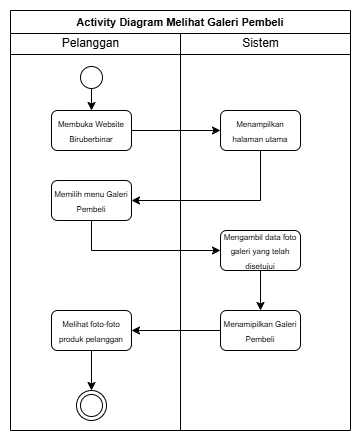

The diagram above was exported from draw.io. Its source (the exported page's mxGraphModel, read from the mxfile embedded in the PNG):
<mxGraphModel dx="732" dy="666" grid="1" gridSize="10" guides="1" tooltips="1" connect="1" arrows="1" fold="1" page="1" pageScale="1" pageWidth="827" pageHeight="1169" math="0" shadow="0">
  <root>
    <mxCell id="oW7yIDMes40avbMT7Ky7-0" />
    <mxCell id="oW7yIDMes40avbMT7Ky7-1" parent="oW7yIDMes40avbMT7Ky7-0" />
    <mxCell id="oW7yIDMes40avbMT7Ky7-2" parent="oW7yIDMes40avbMT7Ky7-1" style="swimlane;whiteSpace=wrap;html=1;" value="&lt;font style=&quot;font-size: 11px;&quot;&gt;Activity Diagram Melihat Galeri Pembeli&lt;/font&gt;" vertex="1">
      <mxGeometry height="420" width="340" x="30" y="20" as="geometry" />
    </mxCell>
    <mxCell id="oW7yIDMes40avbMT7Ky7-3" parent="oW7yIDMes40avbMT7Ky7-2" style="line;html=1;strokeWidth=1;align=left;verticalAlign=middle;spacingTop=-1;spacingLeft=3;spacingRight=3;rotatable=0;labelPosition=right;points=[];portConstraint=eastwest;" value="" vertex="1">
      <mxGeometry height="8" width="340" y="40" as="geometry" />
    </mxCell>
    <mxCell id="oW7yIDMes40avbMT7Ky7-4" edge="1" parent="oW7yIDMes40avbMT7Ky7-2" source="oW7yIDMes40avbMT7Ky7-5" style="edgeStyle=orthogonalEdgeStyle;rounded=0;orthogonalLoop=1;jettySize=auto;html=1;exitX=0.5;exitY=1;exitDx=0;exitDy=0;" target="oW7yIDMes40avbMT7Ky7-13">
      <mxGeometry relative="1" as="geometry" />
    </mxCell>
    <mxCell id="oW7yIDMes40avbMT7Ky7-5" parent="oW7yIDMes40avbMT7Ky7-2" style="ellipse;blackSpace=wrap;html=1;aspect=fixed;" value="" vertex="1">
      <mxGeometry height="22" width="22" x="70" y="56" as="geometry" />
    </mxCell>
    <mxCell id="oW7yIDMes40avbMT7Ky7-6" parent="oW7yIDMes40avbMT7Ky7-2" style="text;html=1;align=center;verticalAlign=middle;resizable=0;points=[];autosize=1;strokeColor=none;fillColor=none;" value="Pelanggan" vertex="1">
      <mxGeometry height="30" width="80" x="40" y="18" as="geometry" />
    </mxCell>
    <mxCell id="oW7yIDMes40avbMT7Ky7-7" parent="oW7yIDMes40avbMT7Ky7-2" style="text;html=1;align=center;verticalAlign=middle;resizable=0;points=[];autosize=1;strokeColor=none;fillColor=none;" value="Sistem" vertex="1">
      <mxGeometry height="30" width="60" x="220" y="18" as="geometry" />
    </mxCell>
    <mxCell id="oW7yIDMes40avbMT7Ky7-8" edge="1" parent="oW7yIDMes40avbMT7Ky7-2" style="endArrow=none;html=1;rounded=0;entryX=0.5;entryY=1;entryDx=0;entryDy=0;" target="oW7yIDMes40avbMT7Ky7-2" value="">
      <mxGeometry height="50" relative="1" width="50" as="geometry">
        <mxPoint x="170" y="23" as="sourcePoint" />
        <mxPoint x="170" y="423" as="targetPoint" />
      </mxGeometry>
    </mxCell>
    <mxCell id="oW7yIDMes40avbMT7Ky7-9" parent="oW7yIDMes40avbMT7Ky7-2" style="ellipse;shape=doubleEllipse;whiteSpace=wrap;html=1;aspect=fixed;" value="" vertex="1">
      <mxGeometry height="30" width="30" x="66" y="380" as="geometry" />
    </mxCell>
    <mxCell id="oW7yIDMes40avbMT7Ky7-10" edge="1" parent="oW7yIDMes40avbMT7Ky7-2" source="oW7yIDMes40avbMT7Ky7-11" style="edgeStyle=orthogonalEdgeStyle;rounded=0;orthogonalLoop=1;jettySize=auto;html=1;entryX=1;entryY=0.5;entryDx=0;entryDy=0;exitX=0.5;exitY=1;exitDx=0;exitDy=0;" target="oW7yIDMes40avbMT7Ky7-15">
      <mxGeometry relative="1" as="geometry" />
    </mxCell>
    <mxCell id="oW7yIDMes40avbMT7Ky7-11" parent="oW7yIDMes40avbMT7Ky7-2" style="rounded=1;whiteSpace=wrap;html=1;" value="&lt;font style=&quot;font-size: 8px;&quot;&gt;Menampilkan halaman utama&lt;/font&gt;" vertex="1">
      <mxGeometry height="40" width="80" x="210" y="100" as="geometry" />
    </mxCell>
    <mxCell id="oW7yIDMes40avbMT7Ky7-12" edge="1" parent="oW7yIDMes40avbMT7Ky7-2" source="oW7yIDMes40avbMT7Ky7-13" style="edgeStyle=orthogonalEdgeStyle;rounded=0;orthogonalLoop=1;jettySize=auto;html=1;entryX=0;entryY=0.5;entryDx=0;entryDy=0;" target="oW7yIDMes40avbMT7Ky7-11">
      <mxGeometry relative="1" as="geometry" />
    </mxCell>
    <mxCell id="oW7yIDMes40avbMT7Ky7-13" parent="oW7yIDMes40avbMT7Ky7-2" style="rounded=1;whiteSpace=wrap;html=1;" value="&lt;font style=&quot;font-size: 8px;&quot;&gt;Membuka Website Biruberbinar&lt;/font&gt;" vertex="1">
      <mxGeometry height="40" width="80" x="41" y="100" as="geometry" />
    </mxCell>
    <mxCell id="oW7yIDMes40avbMT7Ky7-14" edge="1" parent="oW7yIDMes40avbMT7Ky7-2" source="oW7yIDMes40avbMT7Ky7-15" style="edgeStyle=orthogonalEdgeStyle;rounded=0;orthogonalLoop=1;jettySize=auto;html=1;entryX=0;entryY=0.5;entryDx=0;entryDy=0;exitX=0.5;exitY=1;exitDx=0;exitDy=0;" target="oW7yIDMes40avbMT7Ky7-17">
      <mxGeometry relative="1" as="geometry" />
    </mxCell>
    <mxCell id="oW7yIDMes40avbMT7Ky7-15" parent="oW7yIDMes40avbMT7Ky7-2" style="rounded=1;whiteSpace=wrap;html=1;" value="&lt;font style=&quot;font-size: 8px;&quot;&gt;Memilih menu Galeri Pembeli&lt;/font&gt;" vertex="1">
      <mxGeometry height="40" width="80" x="41" y="170" as="geometry" />
    </mxCell>
    <mxCell id="oW7yIDMes40avbMT7Ky7-16" edge="1" parent="oW7yIDMes40avbMT7Ky7-2" source="oW7yIDMes40avbMT7Ky7-17" style="edgeStyle=orthogonalEdgeStyle;rounded=0;orthogonalLoop=1;jettySize=auto;html=1;exitX=0.5;exitY=1;exitDx=0;exitDy=0;" target="oW7yIDMes40avbMT7Ky7-19">
      <mxGeometry relative="1" as="geometry" />
    </mxCell>
    <mxCell id="oW7yIDMes40avbMT7Ky7-17" parent="oW7yIDMes40avbMT7Ky7-2" style="rounded=1;whiteSpace=wrap;html=1;" value="&lt;font style=&quot;font-size: 8px;&quot;&gt;Mengambil data foto galeri yang telah disetujui&lt;/font&gt;" vertex="1">
      <mxGeometry height="40" width="80" x="210" y="220" as="geometry" />
    </mxCell>
    <mxCell id="GQU6fyhlv1UY74DLpCTG-0" edge="1" parent="oW7yIDMes40avbMT7Ky7-2" source="oW7yIDMes40avbMT7Ky7-19" style="edgeStyle=orthogonalEdgeStyle;rounded=0;orthogonalLoop=1;jettySize=auto;html=1;" target="oW7yIDMes40avbMT7Ky7-22">
      <mxGeometry relative="1" as="geometry" />
    </mxCell>
    <mxCell id="oW7yIDMes40avbMT7Ky7-19" parent="oW7yIDMes40avbMT7Ky7-2" style="rounded=1;whiteSpace=wrap;html=1;" value="&lt;font style=&quot;font-size: 8px;&quot;&gt;Menamipilkan Galeri Pembeli&lt;/font&gt;" vertex="1">
      <mxGeometry height="40" width="80" x="210" y="300" as="geometry" />
    </mxCell>
    <mxCell id="oW7yIDMes40avbMT7Ky7-21" edge="1" parent="oW7yIDMes40avbMT7Ky7-2" source="oW7yIDMes40avbMT7Ky7-22" style="edgeStyle=orthogonalEdgeStyle;rounded=0;orthogonalLoop=1;jettySize=auto;html=1;" target="oW7yIDMes40avbMT7Ky7-9">
      <mxGeometry relative="1" as="geometry" />
    </mxCell>
    <mxCell id="oW7yIDMes40avbMT7Ky7-22" parent="oW7yIDMes40avbMT7Ky7-2" style="rounded=1;whiteSpace=wrap;html=1;" value="&lt;font style=&quot;font-size: 8px;&quot;&gt;Melihat foto-foto produk pelanggan&lt;/font&gt;" vertex="1">
      <mxGeometry height="40" width="80" x="41" y="300" as="geometry" />
    </mxCell>
  </root>
</mxGraphModel>